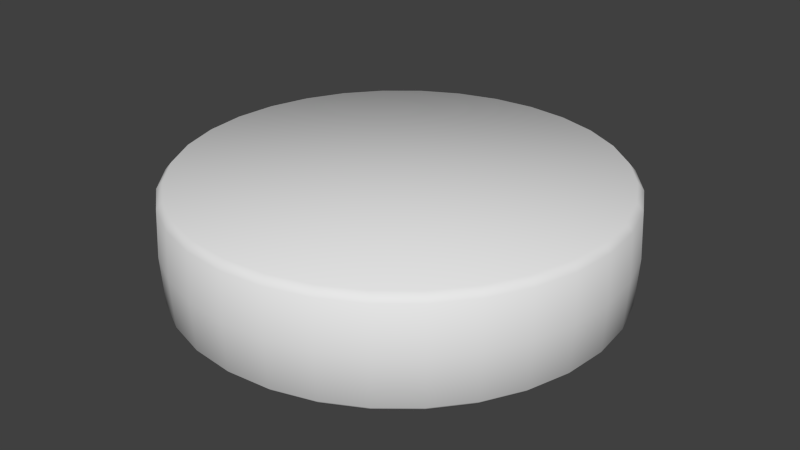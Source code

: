 # Source: cheesewheel.blend  (saved by Blender 2.76.0; exported with 4.5.12 LTS)
import bpy
from mathutils import Matrix  # noqa: F401  (used for matrix-valued properties, if any)

bpy.ops.wm.read_factory_settings(use_empty=True)
scene = bpy.context.scene
scene.name = 'Scene'

# ---- collections
col_collection_1 = bpy.data.collections.new('Collection 1'); scene.collection.children.link(col_collection_1)

# ---- world
world_world = bpy.data.worlds.new('World'); scene.world = world_world
world_world.color = (0.05088, 0.05088, 0.05088)
world_world.use_sun_shadow = False
world_world.sun_shadow_jitter_overblur = 0.0
world_world.cycles.sampling_method = 'MANUAL'
world_world.cycles.sample_map_resolution = 256

# ---- meshes
me_cylinder = bpy.data.meshes.new('Cylinder')
me_cylinder.from_pydata([(-3.06e-08, 1.928, -0.4949), (-3.06e-08, 1.928, 0.4858), (0.3761, 1.891, -0.4949), (0.3761, 1.891, 0.4858), (0.7377, 1.781, -0.4949), (0.7377, 1.781, 0.4858), (1.071, 1.603, -0.4949), (1.071, 1.603, 0.4858), (1.363, 1.363, -0.4949), (1.363, 1.363, 0.4858), (1.603, 1.071, -0.4949), (1.603, 1.071, 0.4858), (1.781, 0.7377, -0.4949), (1.781, 0.7377, 0.4858), (1.891, 0.3761, -0.4949), (1.891, 0.3761, 0.4858), (1.928, -2.026e-07, -0.4949), (1.928, -2.026e-07, 0.4858), (1.891, -0.3761, -0.4949), (1.891, -0.3761, 0.4858), (1.781, -0.7377, -0.4949), (1.781, -0.7377, 0.4858), (1.603, -1.071, -0.4949), (1.603, -1.071, 0.4858), (1.363, -1.363, -0.4949), (1.363, -1.363, 0.4858), (1.071, -1.603, -0.4949), (1.071, -1.603, 0.4858), (0.7377, -1.781, -0.4949), (0.7377, -1.781, 0.4858), (0.3761, -1.891, -0.4949), (0.3761, -1.891, 0.4858), (-6.587e-07, -1.928, -0.4949), (-6.587e-07, -1.928, 0.4858), (-0.3761, -1.891, -0.4949), (-0.3761, -1.891, 0.4858), (-0.7377, -1.781, -0.4949), (-0.7377, -1.781, 0.4858), (-1.071, -1.603, -0.4949), (-1.071, -1.603, 0.4858), (-1.363, -1.363, -0.4949), (-1.363, -1.363, 0.4858), (-1.603, -1.071, -0.4949), (-1.603, -1.071, 0.4858), (-1.781, -0.7377, -0.4949), (-1.781, -0.7377, 0.4858), (-1.891, -0.3761, -0.4949), (-1.891, -0.3761, 0.4858), (-1.928, 1.513e-06, -0.4949), (-1.928, 1.513e-06, 0.4858), (-1.891, 0.3761, -0.4949), (-1.891, 0.3761, 0.4858), (-1.781, 0.7377, -0.4949), (-1.781, 0.7377, 0.4858), (-1.603, 1.071, -0.4949), (-1.603, 1.071, 0.4858), (-1.363, 1.363, -0.4949), (-1.363, 1.363, 0.4858), (-1.071, 1.603, -0.4949), (-1.071, 1.603, 0.4858), (-0.7377, 1.781, -0.4949), (-0.7377, 1.781, 0.4858), (-0.3761, 1.891, -0.4949), (-0.3761, 1.891, 0.4858), (-3.622e-08, 2.009, -0.004559), (0.3919, 1.97, -0.004559), (0.7687, 1.856, -0.004559), (1.116, 1.67, -0.004559), (1.42, 1.42, -0.004559), (1.67, 1.116, -0.004559), (1.856, 0.7687, -0.004559), (1.97, 0.3919, -0.004559), (2.009, -2.207e-07, -0.004559), (1.97, -0.3919, -0.004559), (1.856, -0.7687, -0.004559), (1.67, -1.116, -0.004559), (1.42, -1.42, -0.004559), (1.116, -1.67, -0.004559), (0.7687, -1.856, -0.004559), (0.3919, -1.97, -0.004559), (-6.907e-07, -2.009, -0.004559), (-0.3919, -1.97, -0.004559), (-0.7687, -1.856, -0.004559), (-1.116, -1.67, -0.004559), (-1.42, -1.42, -0.004559), (-1.67, -1.116, -0.004559), (-1.856, -0.7687, -0.004559), (-1.97, -0.3919, -0.004559), (-2.009, 1.567e-06, -0.004559), (-1.97, 0.3919, -0.004559), (-1.856, 0.7687, -0.004559), (-1.67, 1.116, -0.004559), (-1.42, 1.42, -0.004559), (-1.116, 1.67, -0.004559), (-0.7687, 1.856, -0.004559), (-0.3919, 1.97, -0.004559), (-3.367e-08, 1.986, 0.4159), (0.3874, 1.948, 0.4159), (0.76, 1.835, 0.4159), (1.103, 1.651, 0.4159), (1.404, 1.404, 0.4159), (1.651, 1.103, 0.4159), (1.835, 0.76, 0.4159), (1.948, 0.3874, 0.4159), (1.986, -2.145e-07, 0.4159), (1.948, -0.3874, 0.4159), (1.835, -0.76, 0.4159), (1.651, -1.103, 0.4159), (1.404, -1.404, 0.4159), (1.103, -1.651, 0.4159), (0.76, -1.835, 0.4159), (0.3874, -1.948, 0.4159), (-6.808e-07, -1.986, 0.4159), (-0.3874, -1.948, 0.4159), (-0.76, -1.835, 0.4159), (-1.103, -1.651, 0.4159), (-1.404, -1.404, 0.4159), (-1.651, -1.103, 0.4159), (-1.835, -0.76, 0.4159), (-1.948, -0.3874, 0.4159), (-1.986, 1.553e-06, 0.4159), (-1.948, 0.3874, 0.4159), (-1.835, 0.76, 0.4159), (-1.651, 1.103, 0.4159), (-1.404, 1.404, 0.4159), (-1.103, 1.651, 0.4159), (-0.76, 1.835, 0.4159), (-0.3874, 1.948, 0.4159), (0.3874, 1.948, -0.4358), (0.76, 1.835, -0.4358), (1.103, 1.651, -0.4358), (1.404, 1.404, -0.4358), (1.651, 1.103, -0.4358), (1.835, 0.76, -0.4358), (1.948, 0.3874, -0.4358), (1.986, -2.145e-07, -0.4358), (1.948, -0.3874, -0.4358), (1.835, -0.76, -0.4358), (1.651, -1.103, -0.4358), (1.404, -1.404, -0.4358), (1.103, -1.651, -0.4358), (0.76, -1.835, -0.4358), (0.3874, -1.948, -0.4358), (-6.808e-07, -1.986, -0.4358), (-0.3874, -1.948, -0.4358), (-0.76, -1.835, -0.4358), (-1.103, -1.651, -0.4358), (-1.404, -1.404, -0.4358), (-1.651, -1.103, -0.4358), (-1.835, -0.76, -0.4358), (-1.948, -0.3874, -0.4358), (-1.986, 1.553e-06, -0.4358), (-1.948, 0.3874, -0.4358), (-1.835, 0.76, -0.4358), (-1.651, 1.103, -0.4358), (-1.404, 1.404, -0.4358), (-1.103, 1.651, -0.4358), (-0.76, 1.835, -0.4358), (-0.3874, 1.948, -0.4358), (-3.367e-08, 1.986, -0.4358)], [], [(96, 1, 3, 97), (97, 3, 5, 98), (98, 5, 7, 99), (99, 7, 9, 100), (100, 9, 11, 101), (101, 11, 13, 102), (102, 13, 15, 103), (103, 15, 17, 104), (104, 17, 19, 105), (105, 19, 21, 106), (106, 21, 23, 107), (107, 23, 25, 108), (108, 25, 27, 109), (109, 27, 29, 110), (110, 29, 31, 111), (111, 31, 33, 112), (112, 33, 35, 113), (113, 35, 37, 114), (114, 37, 39, 115), (115, 39, 41, 116), (116, 41, 43, 117), (117, 43, 45, 118), (118, 45, 47, 119), (119, 47, 49, 120), (120, 49, 51, 121), (121, 51, 53, 122), (122, 53, 55, 123), (123, 55, 57, 124), (124, 57, 59, 125), (125, 59, 61, 126), (3, 1, 63, 61, 59, 57, 55, 53, 51, 49, 47, 45, 43, 41, 39, 37, 35, 33, 31, 29, 27, 25, 23, 21, 19, 17, 15, 13, 11, 9, 7, 5), (127, 63, 1, 96), (126, 61, 63, 127), (0, 2, 4, 6, 8, 10, 12, 14, 16, 18, 20, 22, 24, 26, 28, 30, 32, 34, 36, 38, 40, 42, 44, 46, 48, 50, 52, 54, 56, 58, 60, 62), (157, 94, 95, 158), (158, 95, 64, 159), (156, 93, 94, 157), (155, 92, 93, 156), (154, 91, 92, 155), (153, 90, 91, 154), (152, 89, 90, 153), (151, 88, 89, 152), (150, 87, 88, 151), (149, 86, 87, 150), (148, 85, 86, 149), (147, 84, 85, 148), (146, 83, 84, 147), (145, 82, 83, 146), (144, 81, 82, 145), (143, 80, 81, 144), (142, 79, 80, 143), (141, 78, 79, 142), (140, 77, 78, 141), (139, 76, 77, 140), (138, 75, 76, 139), (137, 74, 75, 138), (136, 73, 74, 137), (135, 72, 73, 136), (134, 71, 72, 135), (133, 70, 71, 134), (132, 69, 70, 133), (131, 68, 69, 132), (130, 67, 68, 131), (129, 66, 67, 130), (128, 65, 66, 129), (159, 64, 65, 128), (94, 126, 127, 95), (95, 127, 96, 64), (93, 125, 126, 94), (92, 124, 125, 93), (91, 123, 124, 92), (90, 122, 123, 91), (89, 121, 122, 90), (88, 120, 121, 89), (87, 119, 120, 88), (86, 118, 119, 87), (85, 117, 118, 86), (84, 116, 117, 85), (83, 115, 116, 84), (82, 114, 115, 83), (81, 113, 114, 82), (80, 112, 113, 81), (79, 111, 112, 80), (78, 110, 111, 79), (77, 109, 110, 78), (76, 108, 109, 77), (75, 107, 108, 76), (74, 106, 107, 75), (73, 105, 106, 74), (72, 104, 105, 73), (71, 103, 104, 72), (70, 102, 103, 71), (69, 101, 102, 70), (68, 100, 101, 69), (67, 99, 100, 68), (66, 98, 99, 67), (65, 97, 98, 66), (64, 96, 97, 65), (0, 159, 128, 2), (2, 128, 129, 4), (4, 129, 130, 6), (6, 130, 131, 8), (8, 131, 132, 10), (10, 132, 133, 12), (12, 133, 134, 14), (14, 134, 135, 16), (16, 135, 136, 18), (18, 136, 137, 20), (20, 137, 138, 22), (22, 138, 139, 24), (24, 139, 140, 26), (26, 140, 141, 28), (28, 141, 142, 30), (30, 142, 143, 32), (32, 143, 144, 34), (34, 144, 145, 36), (36, 145, 146, 38), (38, 146, 147, 40), (40, 147, 148, 42), (42, 148, 149, 44), (44, 149, 150, 46), (46, 150, 151, 48), (48, 151, 152, 50), (50, 152, 153, 52), (52, 153, 154, 54), (54, 154, 155, 56), (56, 155, 156, 58), (58, 156, 157, 60), (62, 158, 159, 0), (60, 157, 158, 62)])
me_cylinder.polygons.foreach_set('use_smooth', [True] * 130)
_uv = me_cylinder.uv_layers.new(name='UVMap')
_uv.uv.foreach_set('vector', [0.9943, 0.9288, 0.9799, 1.0, 0.9706, 1.0, 0.9848, 0.9288, 0.9848, 0.9288, 0.9706, 1.0, 0.9433, 1.0, 0.9567, 0.9288, 0.9567, 0.9288, 0.9433, 1.0, 0.899, 1.0, 0.911, 0.9288, 0.911, 0.9288, 0.899, 1.0, 0.8393, 1.0, 0.8496, 0.9288, 0.8496, 0.9288, 0.8393, 1.0, 0.7666, 1.0, 0.7746, 0.9288, 0.7746, 0.9288, 0.7666, 1.0, 0.6836, 1.0, 0.6892, 0.9288, 0.6892, 0.9288, 0.6836, 1.0, 0.5936, 1.0, 0.5964, 0.9288, 0.5964, 0.9288, 0.5936, 1.0, 0.5, 1.0, 0.5, 0.9288, 0.5, 0.9288, 0.5, 1.0, 0.4064, 1.0, 0.4036, 0.9288, 0.4036, 0.9288, 0.4064, 1.0, 0.3164, 1.0, 0.3108, 0.9288, 0.3108, 0.9288, 0.3164, 1.0, 0.2334, 1.0, 0.2254, 0.9288, 0.2254, 0.9288, 0.2334, 1.0, 0.1607, 1.0, 0.1504, 0.9288, 0.1504, 0.9288, 0.1607, 1.0, 0.101, 1.0, 0.08897, 0.9288, 0.08897, 0.9288, 0.101, 1.0, 0.05666, 1.0, 0.04328, 0.9288, 0.04328, 0.9288, 0.05666, 1.0, 0.02935, 1.0, 0.01515, 0.9288, 0.01515, 0.9288, 0.02935, 1.0, 0.02013, 1.0, 0.005655, 0.9288, 0.005655, 0.9288, 0.02013, 1.0, 0.02935, 1.0, 0.01515, 0.9288, 0.01515, 0.9288, 0.02935, 1.0, 0.05666, 1.0, 0.04329, 0.9288, 0.04329, 0.9288, 0.05666, 1.0, 0.101, 1.0, 0.08897, 0.9288, 0.08897, 0.9288, 0.101, 1.0, 0.1607, 1.0, 0.1504, 0.9288, 0.1504, 0.9288, 0.1607, 1.0, 0.2334, 1.0, 0.2254, 0.9288, 0.2254, 0.9288, 0.2334, 1.0, 0.3164, 1.0, 0.3108, 0.9288, 0.3108, 0.9288, 0.3164, 1.0, 0.4064, 1.0, 0.4036, 0.9288, 0.4036, 0.9288, 0.4064, 1.0, 0.5, 1.0, 0.5, 0.9288, 0.5, 0.9288, 0.5, 1.0, 0.5936, 1.0, 0.5964, 0.9288, 0.5964, 0.9288, 0.5936, 1.0, 0.6836, 1.0, 0.6892, 0.9288, 0.6892, 0.9288, 0.6836, 1.0, 0.7666, 1.0, 0.7746, 0.9288, 0.7746, 0.9288, 0.7666, 1.0, 0.8393, 1.0, 0.8496, 0.9288, 0.8496, 0.9288, 0.8393, 1.0, 0.899, 1.0, 0.911, 0.9288, 0.911, 0.9288, 0.899, 1.0, 0.9433, 1.0, 0.9567, 0.9288, 0.9706, 1.0, 0.9799, 1.0, 0.9706, 1.0, 0.9433, 1.0, 0.899, 1.0, 0.8393, 1.0, 0.7666, 1.0, 0.6836, 1.0, 0.5936, 1.0, 0.5, 1.0, 0.4064, 1.0, 0.3164, 1.0, 0.2334, 1.0, 0.1607, 1.0, 0.101, 1.0, 0.05666, 1.0, 0.02935, 1.0, 0.02013, 1.0, 0.02935, 1.0, 0.05666, 1.0, 0.101, 1.0, 0.1607, 1.0, 0.2334, 1.0, 0.3164, 1.0, 0.4064, 1.0, 0.5, 1.0, 0.5936, 1.0, 0.6836, 1.0, 0.7666, 1.0, 0.8393, 1.0, 0.899, 1.0, 0.9433, 1.0, 0.9848, 0.9288, 0.9706, 1.0, 0.9799, 1.0, 0.9943, 0.9288, 0.9567, 0.9288, 0.9433, 1.0, 0.9706, 1.0, 0.9848, 0.9288, 0.9799, 0.0, 0.9706, 0.0, 0.9433, 0.0, 0.899, 0.0, 0.8393, 0.0, 0.7666, 0.0, 0.6836, 0.0, 0.5936, 0.0, 0.5, 0.0, 0.4064, 0.0, 0.3164, 0.0, 0.2334, 0.0, 0.1607, 0.0, 0.101, 0.0, 0.05666, 0.0, 0.02935, 0.0, 0.02013, 0.0, 0.02935, 0.0, 0.05666, 0.0, 0.101, 0.0, 0.1607, 0.0, 0.2334, 0.0, 0.3164, 0.0, 0.4064, 0.0, 0.5, 0.0, 0.5936, 0.0, 0.6836, 0.0, 0.7666, 0.0, 0.8393, 0.0, 0.899, 0.0, 0.9433, 0.0, 0.9706, 0.0, 0.9567, 0.06023, 0.9619, 0.5, 0.9904, 0.5, 0.9848, 0.06023, 0.9848, 0.06023, 0.9904, 0.5, 1.0, 0.5, 0.9943, 0.06023, 0.911, 0.06023, 0.9157, 0.5, 0.9619, 0.5, 0.9567, 0.06023, 0.8496, 0.06023, 0.8536, 0.5, 0.9157, 0.5, 0.911, 0.06023, 0.7746, 0.06023, 0.7778, 0.5, 0.8536, 0.5, 0.8496, 0.06023, 0.6892, 0.06023, 0.6913, 0.5, 0.7778, 0.5, 0.7746, 0.06023, 0.5964, 0.06023, 0.5975, 0.5, 0.6913, 0.5, 0.6892, 0.06023, 0.5, 0.06023, 0.5, 0.5, 0.5975, 0.5, 0.5964, 0.06023, 0.4036, 0.06023, 0.4025, 0.5, 0.5, 0.5, 0.5, 0.06023, 0.3108, 0.06023, 0.3087, 0.5, 0.4025, 0.5, 0.4036, 0.06023, 0.2254, 0.06023, 0.2222, 0.5, 0.3087, 0.5, 0.3108, 0.06023, 0.1504, 0.06023, 0.1464, 0.5, 0.2222, 0.5, 0.2254, 0.06023, 0.08897, 0.06023, 0.08427, 0.5, 0.1464, 0.5, 0.1504, 0.06023, 0.04329, 0.06023, 0.03806, 0.5, 0.08427, 0.5, 0.08897, 0.06023, 0.01515, 0.06023, 0.009608, 0.5, 0.03806, 0.5, 0.04329, 0.06023, 0.005655, 0.06023, 0.0, 0.5, 0.009608, 0.5, 0.01515, 0.06023, 0.01515, 0.06023, 0.009607, 0.5, 0.0, 0.5, 0.005655, 0.06023, 0.04328, 0.06023, 0.03806, 0.5, 0.009607, 0.5, 0.01515, 0.06023, 0.08897, 0.06023, 0.08427, 0.5, 0.03806, 0.5, 0.04328, 0.06023, 0.1504, 0.06023, 0.1464, 0.5, 0.08427, 0.5, 0.08897, 0.06023, 0.2254, 0.06023, 0.2222, 0.5, 0.1464, 0.5, 0.1504, 0.06023, 0.3108, 0.06023, 0.3087, 0.5, 0.2222, 0.5, 0.2254, 0.06023, 0.4036, 0.06023, 0.4025, 0.5, 0.3087, 0.5, 0.3108, 0.06023, 0.5, 0.06023, 0.5, 0.5, 0.4025, 0.5, 0.4036, 0.06023, 0.5964, 0.06023, 0.5975, 0.5, 0.5, 0.5, 0.5, 0.06023, 0.6892, 0.06023, 0.6913, 0.5, 0.5975, 0.5, 0.5964, 0.06023, 0.7746, 0.06023, 0.7778, 0.5, 0.6913, 0.5, 0.6892, 0.06023, 0.8496, 0.06023, 0.8536, 0.5, 0.7778, 0.5, 0.7746, 0.06023, 0.911, 0.06023, 0.9157, 0.5, 0.8536, 0.5, 0.8496, 0.06023, 0.9567, 0.06023, 0.9619, 0.5, 0.9157, 0.5, 0.911, 0.06023, 0.9848, 0.06023, 0.9904, 0.5, 0.9619, 0.5, 0.9567, 0.06023, 0.9943, 0.06023, 1.0, 0.5, 0.9904, 0.5, 0.9848, 0.06023, 0.9619, 0.5, 0.9567, 0.9288, 0.9848, 0.9288, 0.9904, 0.5, 0.9904, 0.5, 0.9848, 0.9288, 0.9943, 0.9288, 1.0, 0.5, 0.9157, 0.5, 0.911, 0.9288, 0.9567, 0.9288, 0.9619, 0.5, 0.8536, 0.5, 0.8496, 0.9288, 0.911, 0.9288, 0.9157, 0.5, 0.7778, 0.5, 0.7746, 0.9288, 0.8496, 0.9288, 0.8536, 0.5, 0.6913, 0.5, 0.6892, 0.9288, 0.7746, 0.9288, 0.7778, 0.5, 0.5975, 0.5, 0.5964, 0.9288, 0.6892, 0.9288, 0.6913, 0.5, 0.5, 0.5, 0.5, 0.9288, 0.5964, 0.9288, 0.5975, 0.5, 0.4025, 0.5, 0.4036, 0.9288, 0.5, 0.9288, 0.5, 0.5, 0.3087, 0.5, 0.3108, 0.9288, 0.4036, 0.9288, 0.4025, 0.5, 0.2222, 0.5, 0.2254, 0.9288, 0.3108, 0.9288, 0.3087, 0.5, 0.1464, 0.5, 0.1504, 0.9288, 0.2254, 0.9288, 0.2222, 0.5, 0.08427, 0.5, 0.08897, 0.9288, 0.1504, 0.9288, 0.1464, 0.5, 0.03806, 0.5, 0.04329, 0.9288, 0.08897, 0.9288, 0.08427, 0.5, 0.009608, 0.5, 0.01515, 0.9288, 0.04329, 0.9288, 0.03806, 0.5, 0.0, 0.5, 0.005655, 0.9288, 0.01515, 0.9288, 0.009608, 0.5, 0.009607, 0.5, 0.01515, 0.9288, 0.005655, 0.9288, 0.0, 0.5, 0.03806, 0.5, 0.04328, 0.9288, 0.01515, 0.9288, 0.009607, 0.5, 0.08427, 0.5, 0.08897, 0.9288, 0.04328, 0.9288, 0.03806, 0.5, 0.1464, 0.5, 0.1504, 0.9288, 0.08897, 0.9288, 0.08427, 0.5, 0.2222, 0.5, 0.2254, 0.9288, 0.1504, 0.9288, 0.1464, 0.5, 0.3087, 0.5, 0.3108, 0.9288, 0.2254, 0.9288, 0.2222, 0.5, 0.4025, 0.5, 0.4036, 0.9288, 0.3108, 0.9288, 0.3087, 0.5, 0.5, 0.5, 0.5, 0.9288, 0.4036, 0.9288, 0.4025, 0.5, 0.5975, 0.5, 0.5964, 0.9288, 0.5, 0.9288, 0.5, 0.5, 0.6913, 0.5, 0.6892, 0.9288, 0.5964, 0.9288, 0.5975, 0.5, 0.7778, 0.5, 0.7746, 0.9288, 0.6892, 0.9288, 0.6913, 0.5, 0.8536, 0.5, 0.8496, 0.9288, 0.7746, 0.9288, 0.7778, 0.5, 0.9157, 0.5, 0.911, 0.9288, 0.8496, 0.9288, 0.8536, 0.5, 0.9619, 0.5, 0.9567, 0.9288, 0.911, 0.9288, 0.9157, 0.5, 0.9904, 0.5, 0.9848, 0.9288, 0.9567, 0.9288, 0.9619, 0.5, 1.0, 0.5, 0.9943, 0.9288, 0.9848, 0.9288, 0.9904, 0.5, 0.9799, 0.0, 0.9943, 0.06023, 0.9848, 0.06023, 0.9706, 0.0, 0.9706, 0.0, 0.9848, 0.06023, 0.9567, 0.06023, 0.9433, 0.0, 0.9433, 0.0, 0.9567, 0.06023, 0.911, 0.06023, 0.899, 0.0, 0.899, 0.0, 0.911, 0.06023, 0.8496, 0.06023, 0.8393, 0.0, 0.8393, 0.0, 0.8496, 0.06023, 0.7746, 0.06023, 0.7666, 0.0, 0.7666, 0.0, 0.7746, 0.06023, 0.6892, 0.06023, 0.6836, 0.0, 0.6836, 0.0, 0.6892, 0.06023, 0.5964, 0.06023, 0.5936, 0.0, 0.5936, 0.0, 0.5964, 0.06023, 0.5, 0.06023, 0.5, 0.0, 0.5, 0.0, 0.5, 0.06023, 0.4036, 0.06023, 0.4064, 0.0, 0.4064, 0.0, 0.4036, 0.06023, 0.3108, 0.06023, 0.3164, 0.0, 0.3164, 0.0, 0.3108, 0.06023, 0.2254, 0.06023, 0.2334, 0.0, 0.2334, 0.0, 0.2254, 0.06023, 0.1504, 0.06023, 0.1607, 0.0, 0.1607, 0.0, 0.1504, 0.06023, 0.08897, 0.06023, 0.101, 0.0, 0.101, 0.0, 0.08897, 0.06023, 0.04328, 0.06023, 0.05666, 0.0, 0.05666, 0.0, 0.04328, 0.06023, 0.01515, 0.06023, 0.02935, 0.0, 0.02935, 0.0, 0.01515, 0.06023, 0.005655, 0.06023, 0.02013, 0.0, 0.02013, 0.0, 0.005655, 0.06023, 0.01515, 0.06023, 0.02935, 0.0, 0.02935, 0.0, 0.01515, 0.06023, 0.04329, 0.06023, 0.05666, 0.0, 0.05666, 0.0, 0.04329, 0.06023, 0.08897, 0.06023, 0.101, 0.0, 0.101, 0.0, 0.08897, 0.06023, 0.1504, 0.06023, 0.1607, 0.0, 0.1607, 0.0, 0.1504, 0.06023, 0.2254, 0.06023, 0.2334, 0.0, 0.2334, 0.0, 0.2254, 0.06023, 0.3108, 0.06023, 0.3164, 0.0, 0.3164, 0.0, 0.3108, 0.06023, 0.4036, 0.06023, 0.4064, 0.0, 0.4064, 0.0, 0.4036, 0.06023, 0.5, 0.06023, 0.5, 0.0, 0.5, 0.0, 0.5, 0.06023, 0.5964, 0.06023, 0.5936, 0.0, 0.5936, 0.0, 0.5964, 0.06023, 0.6892, 0.06023, 0.6836, 0.0, 0.6836, 0.0, 0.6892, 0.06023, 0.7746, 0.06023, 0.7666, 0.0, 0.7666, 0.0, 0.7746, 0.06023, 0.8496, 0.06023, 0.8393, 0.0, 0.8393, 0.0, 0.8496, 0.06023, 0.911, 0.06023, 0.899, 0.0, 0.899, 0.0, 0.911, 0.06023, 0.9567, 0.06023, 0.9433, 0.0, 0.9706, 0.0, 0.9848, 0.06023, 0.9943, 0.06023, 0.9799, 0.0, 0.9433, 0.0, 0.9567, 0.06023, 0.9848, 0.06023, 0.9706, 0.0])
me_cylinder.use_remesh_preserve_volume = False
me_cylinder.use_remesh_preserve_attributes = False
me_cylinder.use_mirror_vertex_groups = False
me_cylinder.update()

# ---- objects
ob_cylinder = bpy.data.objects.new('Cylinder', me_cylinder)

# ---- transforms, parenting, visibility, modifiers, constraints
ob_cylinder.location = (0.0, 0.0, 0.0)
ob_cylinder.lineart.crease_threshold = 0.0

# ---- collection membership
col_collection_1.objects.link(ob_cylinder)

# ---- scene / render settings (as saved in the file)
scene.frame_start = 1; scene.frame_end = 250; scene.frame_set(1)
scene.render.engine = 'BLENDER_EEVEE_NEXT'
scene.render.resolution_percentage = 50
scene.render.dither_intensity = 0.0
scene.cycles.use_denoising = False
scene.cycles.samples = 10
scene.cycles.sampling_pattern = 'TABULATED_SOBOL'
scene.cycles.light_sampling_threshold = 0.0
scene.cycles.use_adaptive_sampling = False
scene.cycles.use_light_tree = False
scene.cycles.blur_glossy = 0.0
scene.cycles.pixel_filter_type = 'GAUSSIAN'
scene.cycles.sample_clamp_indirect = 0.0
scene.view_settings.view_transform = 'Standard'
bpy.context.view_layer.update()

# ---- added for rendering (the .blend has no active camera and no usable light): camera, sun
cam_auto = bpy.data.cameras.new('AutoCamera')
cam_auto.lens = 50.0
cam_auto.sensor_width = 36.0
cam_auto.clip_end = 1000.0
ob_auto_camera = bpy.data.objects.new('AutoCamera', cam_auto)
scene.collection.objects.link(ob_auto_camera)
ob_auto_camera.location = (5.33414, -6.40097, 4.26275)
ob_auto_camera.rotation_euler = (1.09748, -7.21219e-08, 0.694738)
scene.camera = ob_auto_camera
light_auto_sun = bpy.data.lights.new('AutoSun', 'SUN')
light_auto_sun.energy = 3.0
light_auto_sun.angle = 0.0523599
ob_auto_sun = bpy.data.objects.new('AutoSun', light_auto_sun)
scene.collection.objects.link(ob_auto_sun)
ob_auto_sun.rotation_euler = (0.872665, 0.174533, 0.523599)
bpy.context.view_layer.update()

